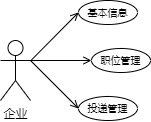

The diagram above was exported from draw.io. Its source (the exported page's mxGraphModel, read from the mxfile embedded in the PNG):
<mxGraphModel dx="1219" dy="455" grid="0" gridSize="10" guides="1" tooltips="1" connect="1" arrows="1" fold="1" page="0" pageScale="1" pageWidth="827" pageHeight="1169" math="0" shadow="0">
  <root>
    <mxCell id="0" />
    <mxCell id="1" parent="0" />
    <mxCell id="1VPeB-RMc1630W7Yhj67-9" value="企业" style="shape=umlActor;verticalLabelPosition=bottom;verticalAlign=top;html=1;" vertex="1" parent="1">
      <mxGeometry x="-67" y="105" width="30" height="60" as="geometry" />
    </mxCell>
    <mxCell id="1VPeB-RMc1630W7Yhj67-16" value="" style="endArrow=open;startArrow=none;endFill=0;startFill=0;endSize=6;html=1;verticalAlign=bottom;labelBackgroundColor=none;strokeWidth=1;rounded=0;fontSize=12;curved=1;entryX=0;entryY=0.5;entryDx=0;entryDy=0;" edge="1" parent="1" target="1VPeB-RMc1630W7Yhj67-17">
      <mxGeometry width="160" relative="1" as="geometry">
        <mxPoint x="-37" y="125.43" as="sourcePoint" />
        <mxPoint x="123" y="125.43" as="targetPoint" />
      </mxGeometry>
    </mxCell>
    <mxCell id="1VPeB-RMc1630W7Yhj67-17" value="基本信息" style="ellipse;html=1;whiteSpace=wrap;fontSize=10;" vertex="1" parent="1">
      <mxGeometry x="11" y="65" width="59" height="24" as="geometry" />
    </mxCell>
    <mxCell id="1VPeB-RMc1630W7Yhj67-18" value="职位管理" style="ellipse;html=1;whiteSpace=wrap;fontSize=10;" vertex="1" parent="1">
      <mxGeometry x="24" y="113" width="59" height="24" as="geometry" />
    </mxCell>
    <mxCell id="1VPeB-RMc1630W7Yhj67-19" value="投递管理" style="ellipse;html=1;whiteSpace=wrap;fontSize=10;" vertex="1" parent="1">
      <mxGeometry x="11" y="161" width="59" height="24" as="geometry" />
    </mxCell>
    <mxCell id="1VPeB-RMc1630W7Yhj67-22" value="" style="endArrow=open;startArrow=none;endFill=0;startFill=0;endSize=6;html=1;verticalAlign=bottom;labelBackgroundColor=none;strokeWidth=1;rounded=0;fontSize=12;curved=1;entryX=0;entryY=0.5;entryDx=0;entryDy=0;exitX=1;exitY=0.3333333333333333;exitDx=0;exitDy=0;exitPerimeter=0;" edge="1" parent="1" source="1VPeB-RMc1630W7Yhj67-9" target="1VPeB-RMc1630W7Yhj67-18">
      <mxGeometry width="160" relative="1" as="geometry">
        <mxPoint x="-27" y="135.43" as="sourcePoint" />
        <mxPoint x="26" y="106" as="targetPoint" />
      </mxGeometry>
    </mxCell>
    <mxCell id="1VPeB-RMc1630W7Yhj67-23" value="" style="endArrow=open;startArrow=none;endFill=0;startFill=0;endSize=6;html=1;verticalAlign=bottom;labelBackgroundColor=none;strokeWidth=1;rounded=0;fontSize=12;curved=1;entryX=0;entryY=0.5;entryDx=0;entryDy=0;exitX=1;exitY=0.3333333333333333;exitDx=0;exitDy=0;exitPerimeter=0;" edge="1" parent="1" source="1VPeB-RMc1630W7Yhj67-9" target="1VPeB-RMc1630W7Yhj67-19">
      <mxGeometry width="160" relative="1" as="geometry">
        <mxPoint x="-17" y="145.43" as="sourcePoint" />
        <mxPoint x="36" y="116" as="targetPoint" />
      </mxGeometry>
    </mxCell>
  </root>
</mxGraphModel>